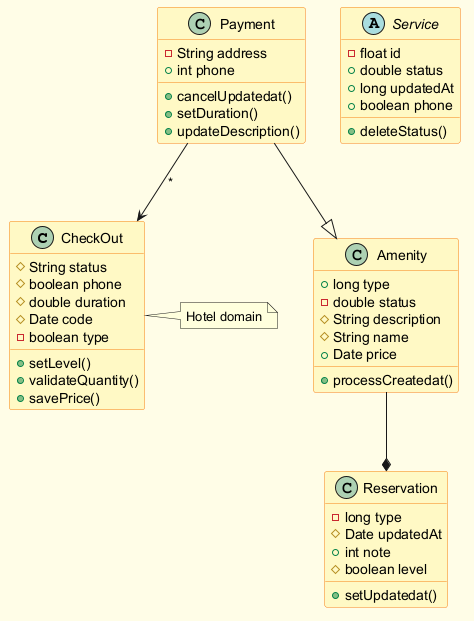

The diagram above was rendered by PlantUML. Its source (embedded in the PNG):
@startuml
skinparam backgroundColor #FFFDE7
skinparam classBackgroundColor #FFF9C4
skinparam classBorderColor #F57F17
class CheckOut {
  #String status
  #boolean phone
  #double duration
  #Date code
  -boolean type
  +setLevel()
  +validateQuantity()
  +savePrice()
}
class Reservation {
  -long type
  #Date updatedAt
  +int note
  #boolean level
  +setUpdatedat()
}
class Amenity {
  +long type
  -double status
  #String description
  #String name
  +Date price
  +processCreatedat()
}
class Payment {
  -String address
  +int phone
  +cancelUpdatedat()
  +setDuration()
  +updateDescription()
}
abstract class Service {
  -float id
  +double status
  +long updatedAt
  +boolean phone
  +deleteStatus()
}
Payment --> CheckOut : "*"
Amenity --* Reservation
Payment --|> Amenity
note right of CheckOut : Hotel domain
@enduml